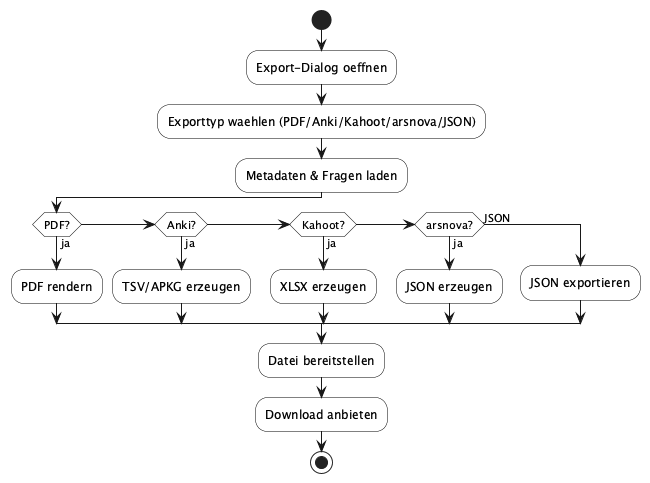

The diagram above was rendered by PlantUML. Its source (embedded in the PNG):
@startuml
skinparam shadowing false
skinparam activity {
  BackgroundColor White
  BorderColor Black
}

start
:Export-Dialog oeffnen;
:Exporttyp waehlen (PDF/Anki/Kahoot/arsnova/JSON);
:Metadaten & Fragen laden;

if (PDF?) then (ja)
  :PDF rendern;
elseif (Anki?) then (ja)
  :TSV/APKG erzeugen;
elseif (Kahoot?) then (ja)
  :XLSX erzeugen;
elseif (arsnova?) then (ja)
  :JSON erzeugen;
else (JSON)
  :JSON exportieren;
endif

:Datei bereitstellen;
:Download anbieten;
stop
@enduml